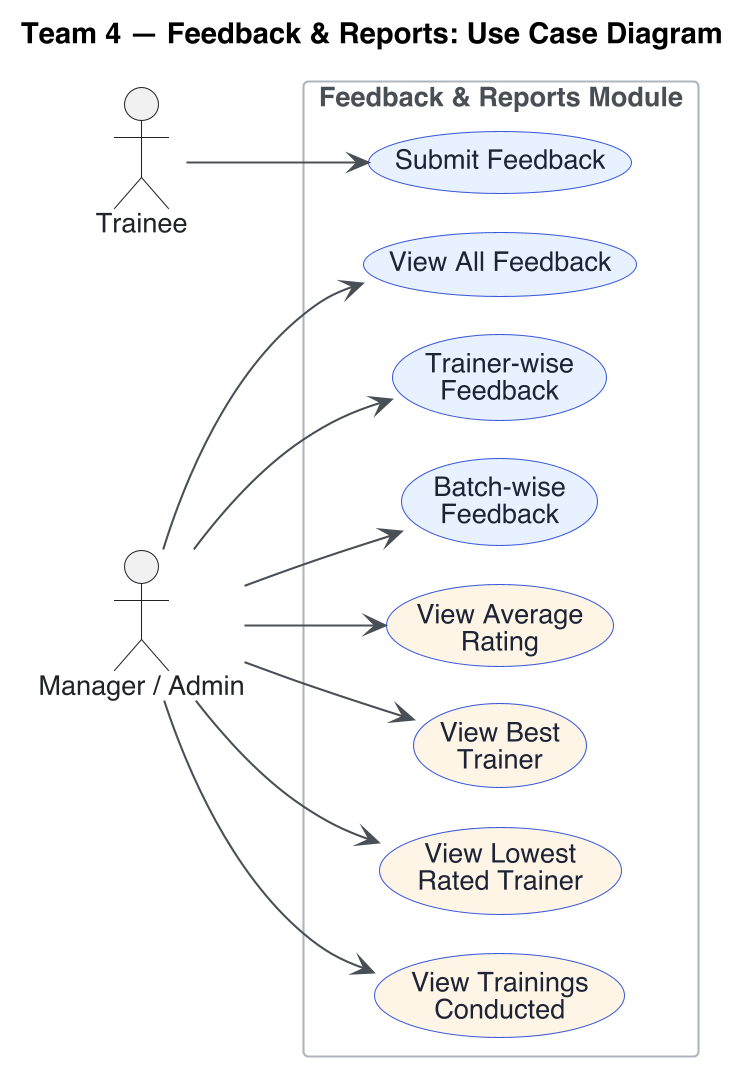

The diagram above was rendered by PlantUML. Its source (embedded in the PNG):
@startuml
!pragma layout smetana
skinparam dpi 200
skinparam backgroundColor #FFFFFF
skinparam shadowing false
skinparam defaultFontName Helvetica
skinparam defaultFontSize 13
skinparam ArrowColor #495057
skinparam packageStyle rectangle
skinparam actor {
  BorderColor #212529
  FontColor #212529
}
skinparam usecase {
  BackgroundColor #E7F0FF
  BorderColor #3B5BDB
  FontColor #1C2536
}
skinparam rectangle {
  BorderColor #ADB5BD
  FontColor #495057
  FontStyle bold
}

title Team 4 — Feedback & Reports: Use Case Diagram

left to right direction

actor "Trainee" as trainee
actor "Manager / Admin" as manager

rectangle "Feedback & Reports Module" {
  usecase "Submit Feedback" as UC1
  usecase "View All Feedback" as UC2
  usecase "Trainer-wise\nFeedback" as UC3
  usecase "Batch-wise\nFeedback" as UC4
  usecase "View Average\nRating" as UC5 #FFF4E6
  usecase "View Best\nTrainer" as UC6 #FFF4E6
  usecase "View Lowest\nRated Trainer" as UC7 #FFF4E6
  usecase "View Trainings\nConducted" as UC8 #FFF4E6
}

trainee --> UC1
manager --> UC2
manager --> UC3
manager --> UC4
manager --> UC5
manager --> UC6
manager --> UC7
manager --> UC8
@enduml